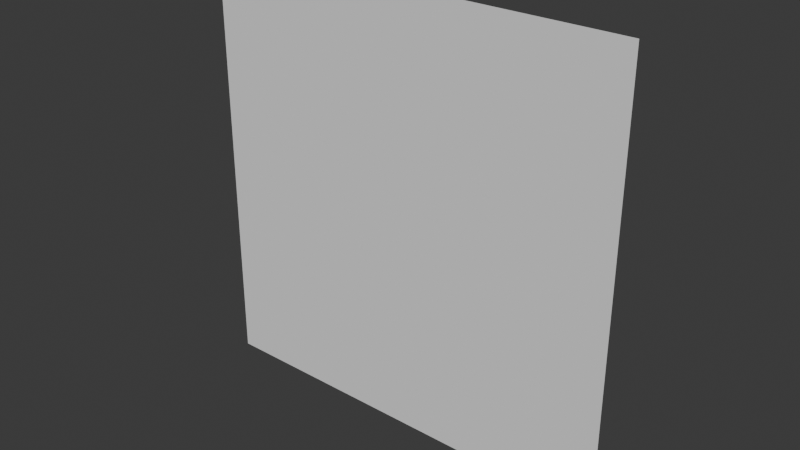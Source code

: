 # Source: wall.blend  (saved by Blender 4.4.30; exported with 4.5.12 LTS)
import bpy
from mathutils import Matrix  # noqa: F401  (used for matrix-valued properties, if any)

bpy.ops.wm.read_factory_settings(use_empty=True)
scene = bpy.context.scene
scene.name = 'Scene'

# ---- collections
col_collection = bpy.data.collections.new('Collection'); scene.collection.children.link(col_collection)

# ---- world
world_world = bpy.data.worlds.new('World'); scene.world = world_world
world_world.use_nodes = True; world_world.node_tree.nodes.clear()
_N = world_world.node_tree.nodes; _L = world_world.node_tree.links
n0 = _N.new('ShaderNodeOutputWorld'); n0.name = 'World Output'; n0.location = (300, 300)
n1 = _N.new('ShaderNodeBackground'); n1.name = 'Background'; n1.location = (10, 300)
n1.inputs[0].default_value = (0.05088, 0.05088, 0.05088, 1.0)
_L.new(n1.outputs[0], n0.inputs[0])
n0.is_active_output = True
world_world.color = (0.05088, 0.05088, 0.05088)
world_world.sun_shadow_jitter_overblur = 0.0

# ---- meshes
me_plane = bpy.data.meshes.new('Plane')
me_plane.from_pydata([(0.0, 5.96e-08, 2.0), (0.0, 5.96e-08, 0.0), (0.0, 2.0, 2.0), (0.0, 2.0, 0.0)], [], [(0, 1, 3, 2)])
_uv = me_plane.uv_layers.new(name='UVMap')
_uv.uv.foreach_set('vector', [0.0001001, 0.9999, 0.0001, 0.0001, 0.9999, 0.0001, 0.9999, 0.9999])
me_plane.update()

# ---- objects
ob_plane = bpy.data.objects.new('Plane', me_plane)

# ---- transforms, parenting, visibility, modifiers, constraints
ob_plane.location = (0.0, 0.0, 0.0)
ob_plane.rotation_euler = (0.0, -0.0, -1.571)

# ---- collection membership
col_collection.objects.link(ob_plane)

# ---- scene / render settings (as saved in the file)
scene.frame_start = 1; scene.frame_end = 250; scene.frame_set(1)
scene.render.engine = 'BLENDER_EEVEE_NEXT'
bpy.context.view_layer.update()

# ---- added for rendering (the .blend has no active camera and no usable light): camera, sun
cam_auto = bpy.data.cameras.new('AutoCamera')
cam_auto.lens = 50.0
cam_auto.sensor_width = 36.0
cam_auto.clip_end = 1000.0
ob_auto_camera = bpy.data.objects.new('AutoCamera', cam_auto)
scene.collection.objects.link(ob_auto_camera)
ob_auto_camera.location = (3.61693, -3.14032, 3.09354)
ob_auto_camera.rotation_euler = (1.09748, -7.21219e-08, 0.694738)
scene.camera = ob_auto_camera
light_auto_sun = bpy.data.lights.new('AutoSun', 'SUN')
light_auto_sun.energy = 3.0
light_auto_sun.angle = 0.0523599
ob_auto_sun = bpy.data.objects.new('AutoSun', light_auto_sun)
scene.collection.objects.link(ob_auto_sun)
ob_auto_sun.rotation_euler = (0.872665, 0.174533, 0.523599)
bpy.context.view_layer.update()
